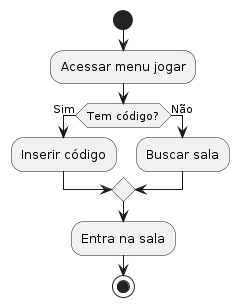

The diagram above was rendered by PlantUML. Its source (embedded in the PNG):
@startuml
start
:Acessar menu jogar;
if (Tem código?) then (Sim)
:Inserir código;
else (Não)
:Buscar sala;
endif
:Entra na sala;
stop
@enduml